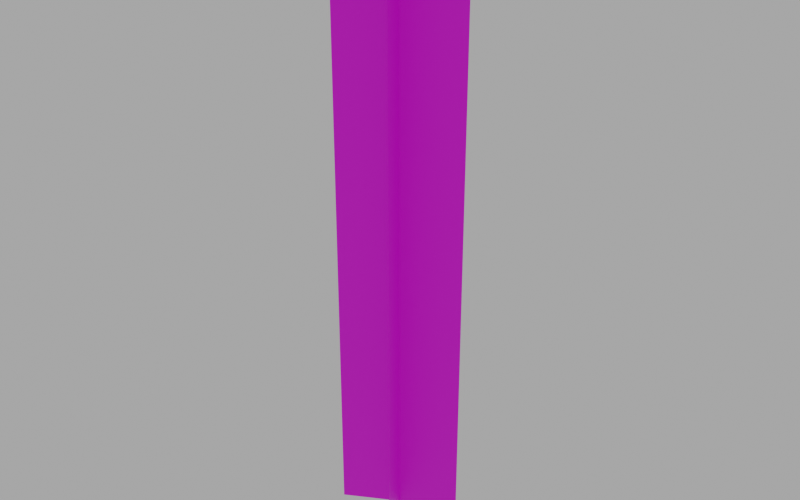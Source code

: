 # Source: arc.blend  (saved by Blender 2.81.16; exported with 4.5.12 LTS)
import bpy
from mathutils import Matrix  # noqa: F401  (used for matrix-valued properties, if any)

bpy.ops.wm.read_factory_settings(use_empty=True)
scene = bpy.context.scene
scene.name = 'Scene'

# ---- collections
col_armatures = bpy.data.collections.new('Armatures'); scene.collection.children.link(col_armatures)
col_mesh = bpy.data.collections.new('Mesh'); scene.collection.children.link(col_mesh)

# ---- images (referenced by path relative to the original .blend; pixels are not part of the script)
import os
ASSET_DIR = os.environ.get("B2B_ASSET_DIR", "")  # directory of the original .blend (textures are referenced by path, not embedded)
HERE = os.path.dirname(os.path.abspath(__file__))  # packed textures are extracted next to this script under _unpacked/

def load_image(name, relpath, width, height, colorspace="sRGB"):
    """Load a texture the original file referenced (path relative to the .blend, or extracted next to this script)."""
    p = next((c for c in (os.path.join(HERE, relpath), os.path.join(ASSET_DIR, relpath)) if relpath and os.path.exists(c)), "")
    if p:
        img = bpy.data.images.load(p, check_existing=True)
        img.name = name
    else:  # same state as the original file: an image datablock whose file is absent (Cycles renders it pink)
        img = bpy.data.images.new(name, width, height)
        img.source = "FILE"
        img.filepath = "//" + (relpath or name)
    img.colorspace_settings.name = colorspace
    return img
img_arc_png_001 = load_image('arc.png.001', 'arc.png', 1024, 1024, 'sRGB')

# ---- materials (node trees are filled in below, after node groups)
mat_arc_001 = bpy.data.materials.new('arc.001')

# ---- material node trees
mat_arc_001.use_nodes = True; mat_arc_001.node_tree.nodes.clear()
_N = mat_arc_001.node_tree.nodes; _L = mat_arc_001.node_tree.links
n0 = _N.new('ShaderNodeOutputMaterial'); n0.name = 'Material Output'; n0.location = (300, 300)
n1 = _N.new('ShaderNodeBsdfPrincipled'); n1.name = 'Principled BSDF'; n1.location = (10, 300)
n1.distribution = 'GGX'
n1.subsurface_method = 'BURLEY'
n1.inputs[3].default_value = 1.45
n1.inputs[27].default_value = (0.0, 0.0, 0.0, 1.0)
n1.inputs[28].default_value = 1.0
n2 = _N.new('ShaderNodeTexImage'); n2.name = 'Image Texture'; n2.location = (-280, 280)
n2.image = img_arc_png_001
_L.new(n1.outputs[0], n0.inputs[0])
_L.new(n2.outputs[0], n1.inputs[0])
n0.is_active_output = True

# ---- world
world_world = bpy.data.worlds.new('World'); scene.world = world_world
world_world.use_nodes = True; world_world.node_tree.nodes.clear()
_N = world_world.node_tree.nodes; _L = world_world.node_tree.links
n0 = _N.new('ShaderNodeOutputWorld'); n0.name = 'World Output'; n0.location = (300, 300)
n1 = _N.new('ShaderNodeBackground'); n1.name = 'Background'; n1.location = (10, 300)
n1.inputs[0].default_value = (0.6152, 0.6152, 0.6152, 1.0)
n1.inputs[1].default_value = 0.65
_L.new(n1.outputs[0], n0.inputs[0])
n0.is_active_output = True
world_world.color = (0.05088, 0.05088, 0.05088)
world_world.use_sun_shadow = False
world_world.sun_shadow_jitter_overblur = 0.0

# ---- meshes
me_plane_001 = bpy.data.meshes.new('Plane.001')
me_plane_001.from_pydata([(0.0, -1.0, -4.979), (0.0, -1.0, 4.979), (0.0, 1.0, -4.979), (0.0, 1.0, 4.979), (-1.0, 4.768e-07, -4.979), (-1.0, 4.768e-07, 4.979), (1.0, 4.768e-07, -4.979), (1.0, 4.768e-07, 4.979)], [], [(0, 1, 3, 2), (4, 5, 7, 6)])
_uv = me_plane_001.uv_layers.new(name='UVMap')
_uv.uv.foreach_set('vector', [0.0, 0.0, 1.0, 0.0, 1.0, 1.0, 0.0, 1.0, 0.0, 1.0, 1.0, 1.0, 1.0, 0.0, 0.0, 0.0])
me_plane_001.materials.append(mat_arc_001)
me_plane_001.use_remesh_fix_poles = True
me_plane_001.use_remesh_preserve_attributes = False
me_plane_001.use_mirror_vertex_groups = False
me_plane_001.update()
arm_armature = bpy.data.armatures.new('Armature')  # bones are not reproduced
arm_armature_001 = bpy.data.armatures.new('Armature.001')  # bones are not reproduced
arm_armature_002 = bpy.data.armatures.new('Armature.002')  # bones are not reproduced
arm_armature_005 = bpy.data.armatures.new('Armature.005')  # bones are not reproduced

# ---- objects
ob_main_hand = bpy.data.objects.new('Main Hand', arm_armature)
ob_handle = bpy.data.objects.new('Handle', arm_armature_001)
ob_trigger = bpy.data.objects.new('Trigger', arm_armature_002)
ob_extra = bpy.data.objects.new('Extra', arm_armature_005)
ob_plane_000 = bpy.data.objects.new('Plane.000', me_plane_001)

# ---- transforms, parenting, visibility, modifiers, constraints
ob_main_hand.location = (0.0, 0.0, 0.0)
ob_main_hand.rotation_euler = (-1.344e-07, 1.571, 0.0)
ob_main_hand.scale = (28.0, 28.0, 28.0)
ob_main_hand.lineart.crease_threshold = 0.0
ob_handle.parent = ob_main_hand
ob_handle.matrix_parent_inverse = Matrix(((6.954e-09, -0.0, -0.03571, -0.0), (-4.799e-09, 0.03571, -9.343e-16, -0.0), (0.03571, 4.799e-09, 6.954e-09, -0.0), (-0.0, 0.0, -0.0, 1.0)))
ob_handle.location = (25.71, 0.0, -3.429)
ob_handle.rotation_euler = (-2.773e-07, 3.491, 4.89e-08)
ob_handle.scale = (11.5, 11.5, 11.5)
ob_handle.lineart.crease_threshold = 0.0
ob_trigger.parent = ob_handle
ob_trigger.matrix_parent_inverse = Matrix(((-0.07831, -3.829e-09, 0.0285, 2.307), (3.829e-09, 0.08333, 2.172e-08, -2.035e-08), (-0.0285, 2.172e-08, -0.07831, 0.4848), (-0.0, -0.0, -0.0, 1.0)))
ob_trigger.location = (34.77, 0.0, -2.541)
ob_trigger.rotation_euler = (-2.708e-07, 2.967, -2.369e-08)
ob_trigger.scale = (4.0, 4.0, 4.0)
ob_trigger.lineart.crease_threshold = 0.0
ob_extra.parent = ob_handle
ob_extra.matrix_parent_inverse = Matrix(((-0.07831, -3.829e-09, 0.0285, 2.307), (3.829e-09, 0.08333, 2.172e-08, -2.035e-08), (-0.0285, 2.172e-08, -0.07831, 0.4848), (-0.0, -0.0, -0.0, 1.0)))
ob_extra.location = (50.33, 3.877, -0.426)
ob_extra.rotation_euler = (0.0, 0.0, 5.236)
ob_extra.scale = (5.6, 5.6, 5.6)
ob_extra.lock_rotation = (False, True, True)
ob_extra.lineart.crease_threshold = 0.0
ob_plane_000.parent = ob_extra
ob_plane_000.matrix_parent_inverse = Matrix(((0.1863, -1.382e-15, -5.795e-09, -8.779), (-2.763e-15, 0.1863, -8.29e-15, -0.6924), (5.795e-09, -8.29e-15, 0.1863, 0.0006587), (-0.0, -0.0, -0.0, 1.0)))
ob_plane_000.location = (47.11, 3.716, -4.982)
ob_plane_000.rotation_euler = (3.142, -0.0, 0.0)
ob_plane_000.lineart.crease_threshold = 0.0

# ---- collection membership
col_armatures.objects.link(ob_main_hand)
col_armatures.objects.link(ob_handle)
col_armatures.objects.link(ob_trigger)
col_armatures.objects.link(ob_extra)
col_mesh.objects.link(ob_plane_000)

# ---- scene / render settings (as saved in the file)
scene.frame_start = 0; scene.frame_end = 5; scene.frame_set(5)
scene.render.engine = 'CYCLES'
scene.render.resolution_x = 320
scene.render.resolution_y = 200
scene.render.film_transparent = True
scene.cycles.use_denoising = False
scene.cycles.samples = 128
scene.cycles.sampling_pattern = 'TABULATED_SOBOL'
scene.cycles.use_adaptive_sampling = False
scene.cycles.use_light_tree = False
scene.view_settings.view_transform = 'Filmic'
bpy.context.view_layer.update()

# ---- added for rendering (the .blend has no active camera): camera
cam_auto = bpy.data.cameras.new('AutoCamera')
cam_auto.lens = 50.0
cam_auto.sensor_width = 36.0
cam_auto.clip_end = 1000.0
ob_auto_camera = bpy.data.objects.new('AutoCamera', cam_auto)
scene.collection.objects.link(ob_auto_camera)
ob_auto_camera.location = (56.9949, -8.14251, 2.92338)
ob_auto_camera.rotation_euler = (1.09748, -7.21219e-08, 0.694738)
scene.camera = ob_auto_camera
bpy.context.view_layer.update()
